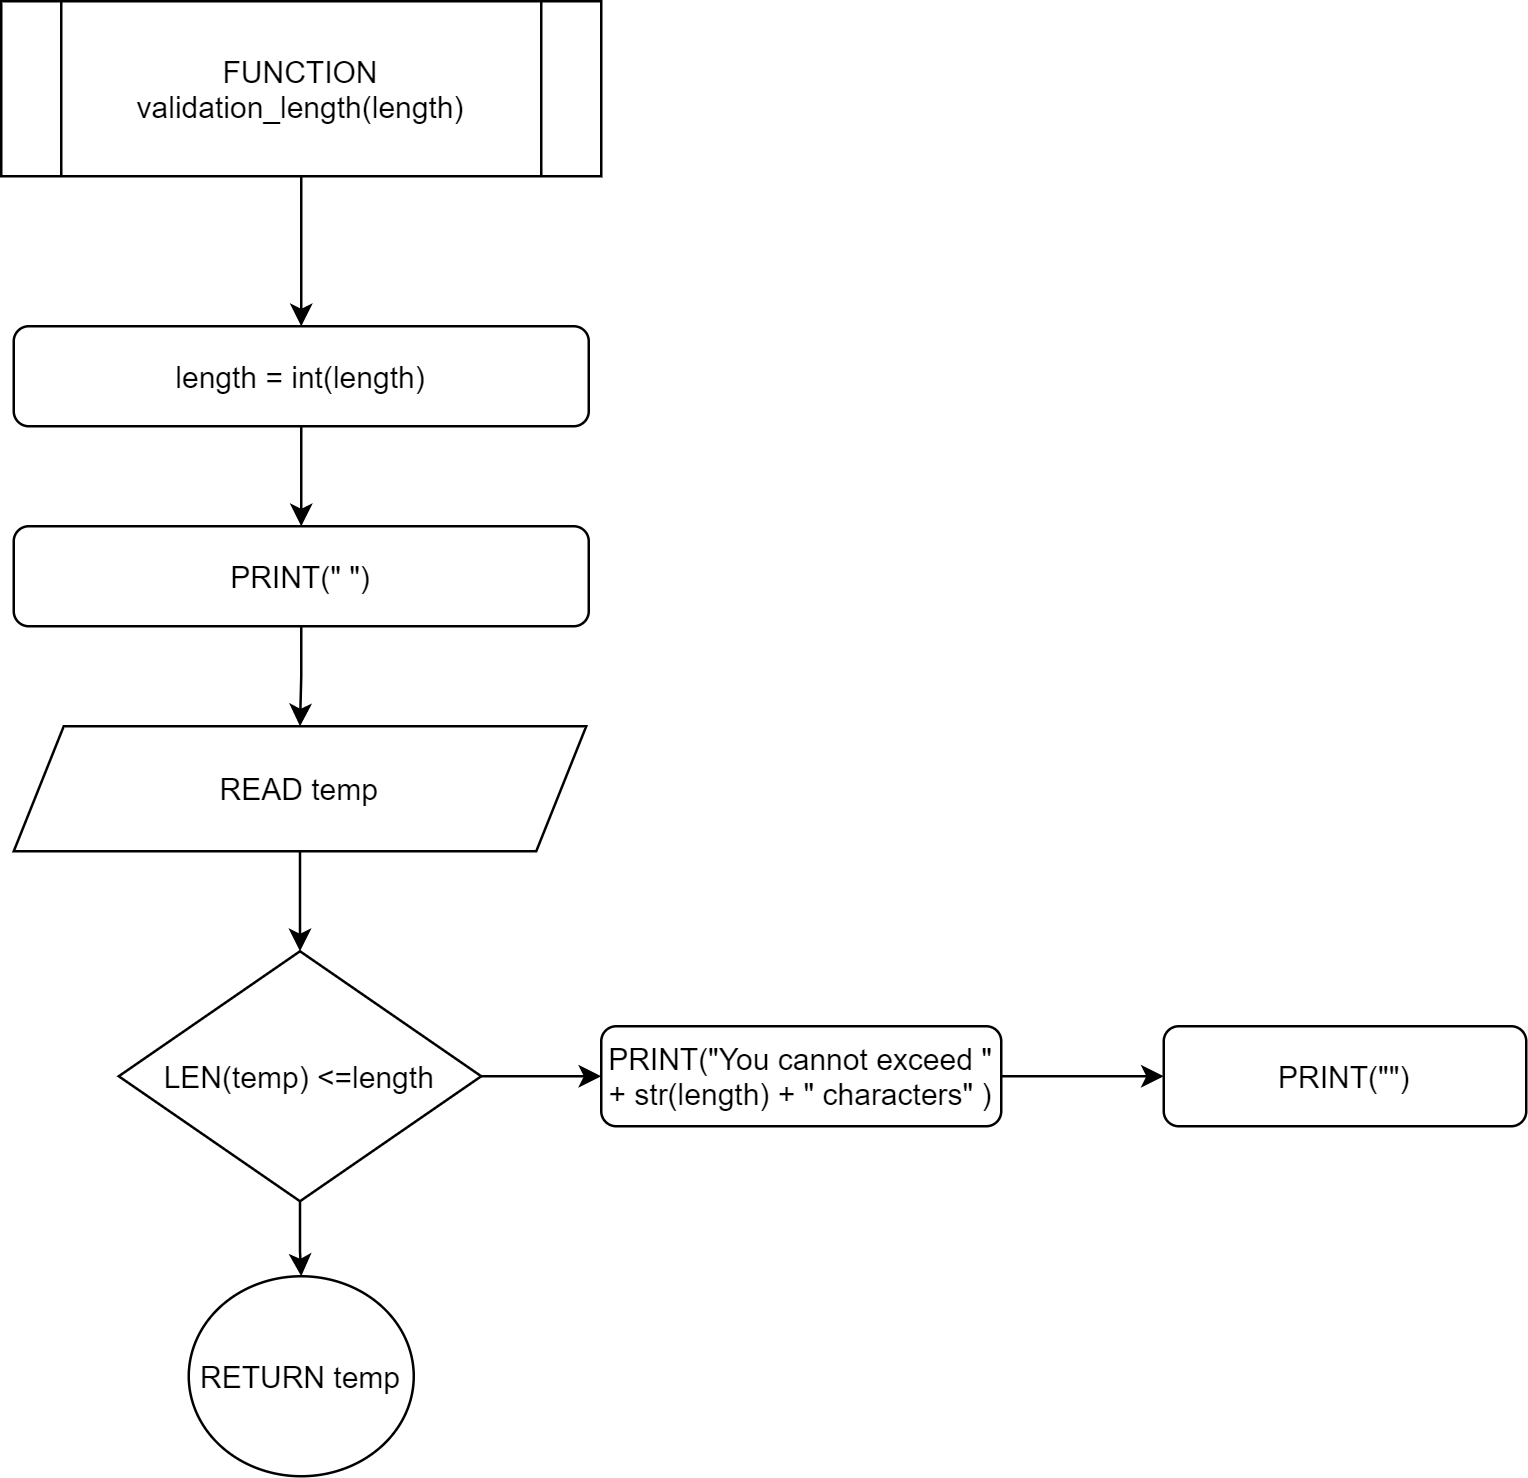

The diagram above was exported from draw.io. Its source (the exported page's mxGraphModel, read from the mxfile embedded in the PNG):
<mxGraphModel dx="1227" dy="745" grid="1" gridSize="10" guides="1" tooltips="1" connect="1" arrows="1" fold="1" page="1" pageScale="1" pageWidth="3300" pageHeight="4681" math="0" shadow="0">
  <root>
    <mxCell id="0" />
    <mxCell id="1" parent="0" />
    <mxCell id="HDIf9olH5PxdKGKlSlge-3" value="" style="edgeStyle=orthogonalEdgeStyle;rounded=0;orthogonalLoop=1;jettySize=auto;html=1;" edge="1" parent="1" source="HDIf9olH5PxdKGKlSlge-1" target="HDIf9olH5PxdKGKlSlge-2">
      <mxGeometry relative="1" as="geometry" />
    </mxCell>
    <mxCell id="HDIf9olH5PxdKGKlSlge-1" value="FUNCTION validation_length(length)" style="shape=process;whiteSpace=wrap;html=1;backgroundOutline=1;" vertex="1" parent="1">
      <mxGeometry x="490" y="140" width="240" height="70" as="geometry" />
    </mxCell>
    <mxCell id="HDIf9olH5PxdKGKlSlge-5" value="" style="edgeStyle=orthogonalEdgeStyle;rounded=0;orthogonalLoop=1;jettySize=auto;html=1;" edge="1" parent="1" source="HDIf9olH5PxdKGKlSlge-2" target="HDIf9olH5PxdKGKlSlge-4">
      <mxGeometry relative="1" as="geometry" />
    </mxCell>
    <mxCell id="HDIf9olH5PxdKGKlSlge-2" value="length = int(length)" style="rounded=1;whiteSpace=wrap;html=1;" vertex="1" parent="1">
      <mxGeometry x="495" y="270" width="230" height="40" as="geometry" />
    </mxCell>
    <mxCell id="HDIf9olH5PxdKGKlSlge-7" value="" style="edgeStyle=orthogonalEdgeStyle;rounded=0;orthogonalLoop=1;jettySize=auto;html=1;" edge="1" parent="1" source="HDIf9olH5PxdKGKlSlge-4" target="HDIf9olH5PxdKGKlSlge-6">
      <mxGeometry relative="1" as="geometry" />
    </mxCell>
    <mxCell id="HDIf9olH5PxdKGKlSlge-4" value="PRINT(&quot; &quot;)" style="rounded=1;whiteSpace=wrap;html=1;" vertex="1" parent="1">
      <mxGeometry x="495" y="350" width="230" height="40" as="geometry" />
    </mxCell>
    <mxCell id="HDIf9olH5PxdKGKlSlge-9" value="" style="edgeStyle=orthogonalEdgeStyle;rounded=0;orthogonalLoop=1;jettySize=auto;html=1;" edge="1" parent="1" source="HDIf9olH5PxdKGKlSlge-6" target="HDIf9olH5PxdKGKlSlge-8">
      <mxGeometry relative="1" as="geometry" />
    </mxCell>
    <mxCell id="HDIf9olH5PxdKGKlSlge-6" value="READ temp" style="shape=parallelogram;perimeter=parallelogramPerimeter;whiteSpace=wrap;html=1;fixedSize=1;" vertex="1" parent="1">
      <mxGeometry x="495" y="430" width="229" height="50" as="geometry" />
    </mxCell>
    <mxCell id="HDIf9olH5PxdKGKlSlge-11" value="" style="edgeStyle=orthogonalEdgeStyle;rounded=0;orthogonalLoop=1;jettySize=auto;html=1;" edge="1" parent="1" source="HDIf9olH5PxdKGKlSlge-8" target="HDIf9olH5PxdKGKlSlge-10">
      <mxGeometry relative="1" as="geometry" />
    </mxCell>
    <mxCell id="HDIf9olH5PxdKGKlSlge-13" value="" style="edgeStyle=orthogonalEdgeStyle;rounded=0;orthogonalLoop=1;jettySize=auto;html=1;" edge="1" parent="1" source="HDIf9olH5PxdKGKlSlge-8" target="HDIf9olH5PxdKGKlSlge-12">
      <mxGeometry relative="1" as="geometry" />
    </mxCell>
    <mxCell id="HDIf9olH5PxdKGKlSlge-8" value="LEN(temp) &lt;=length" style="rhombus;whiteSpace=wrap;html=1;" vertex="1" parent="1">
      <mxGeometry x="537" y="520" width="145" height="100" as="geometry" />
    </mxCell>
    <mxCell id="HDIf9olH5PxdKGKlSlge-10" value="RETURN temp" style="ellipse;whiteSpace=wrap;html=1;" vertex="1" parent="1">
      <mxGeometry x="565" y="650" width="90" height="80" as="geometry" />
    </mxCell>
    <mxCell id="HDIf9olH5PxdKGKlSlge-15" value="" style="edgeStyle=orthogonalEdgeStyle;rounded=0;orthogonalLoop=1;jettySize=auto;html=1;" edge="1" parent="1" source="HDIf9olH5PxdKGKlSlge-12" target="HDIf9olH5PxdKGKlSlge-14">
      <mxGeometry relative="1" as="geometry" />
    </mxCell>
    <mxCell id="HDIf9olH5PxdKGKlSlge-12" value="PRINT(&quot;You cannot exceed &quot; + str(length) + &quot; characters&quot; )" style="rounded=1;whiteSpace=wrap;html=1;" vertex="1" parent="1">
      <mxGeometry x="730" y="550" width="160" height="40" as="geometry" />
    </mxCell>
    <mxCell id="HDIf9olH5PxdKGKlSlge-14" value="PRINT(&quot;&quot;)" style="rounded=1;whiteSpace=wrap;html=1;" vertex="1" parent="1">
      <mxGeometry x="955" y="550" width="145" height="40" as="geometry" />
    </mxCell>
  </root>
</mxGraphModel>